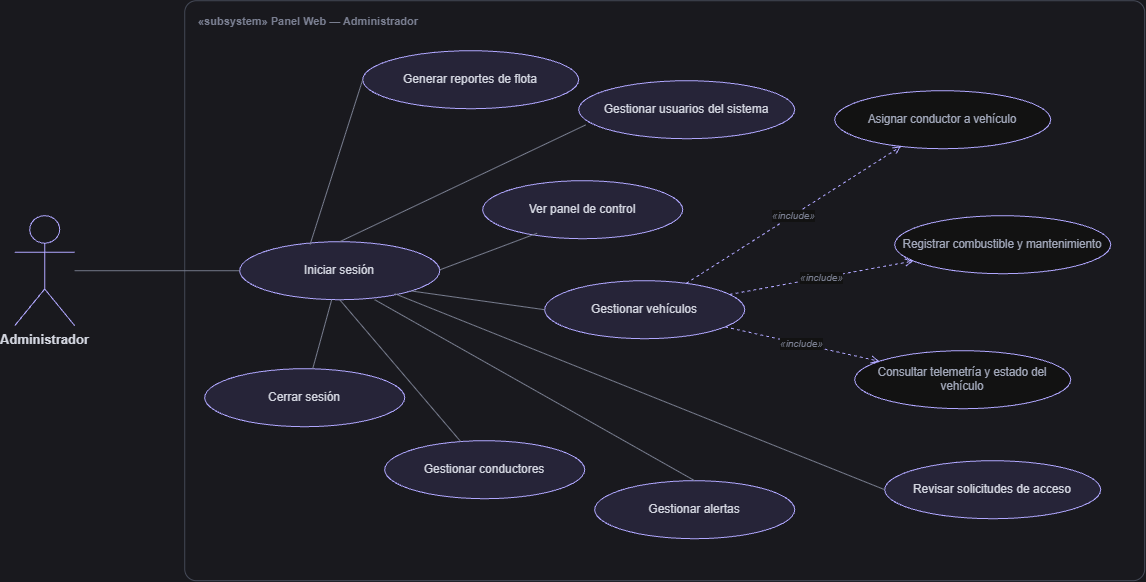

The diagram above was exported from draw.io. Its source (the exported page's mxGraphModel, read from the mxfile embedded in the PNG):
<mxGraphModel dx="1433" dy="788" grid="1" gridSize="10" guides="1" tooltips="1" connect="1" arrows="1" fold="1" page="1" pageScale="1" pageWidth="1020" pageHeight="640" background="#F5F6FB" math="0" shadow="0">
  <root>
    <mxCell id="0" />
    <mxCell id="1" parent="0" />
    <mxCell id="a-actor" parent="1" style="shape=umlActor;verticalLabelPosition=bottom;verticalAlign=top;html=1;outlineConnect=0;fillColor=none;strokeColor=#4338CA;fontColor=#171B26;fontSize=13;fontStyle=1;" value="Administrador" vertex="1">
      <mxGeometry height="110" width="60" x="20" y="245" as="geometry" />
    </mxCell>
    <mxCell id="a-boundary" parent="1" style="rounded=1;arcSize=2;whiteSpace=wrap;html=1;verticalAlign=top;align=left;spacingLeft=12;spacingTop=8;fontStyle=1;fontSize=11;fontColor=#7A8095;strokeColor=#B7BDCD;fillColor=none;" value="&amp;laquo;subsystem&amp;raquo; Panel Web &amp;mdash; Administrador" vertex="1">
      <mxGeometry height="580" width="960" x="190" y="30" as="geometry" />
    </mxCell>
    <mxCell id="a1" parent="1" style="ellipse;whiteSpace=wrap;html=1;fillColor=#E7E5FC;strokeColor=#4338CA;fontSize=12;fontColor=#171B26;" value="Iniciar sesión" vertex="1">
      <mxGeometry height="58" width="200" x="245" y="271" as="geometry" />
    </mxCell>
    <mxCell id="a2" parent="1" style="ellipse;whiteSpace=wrap;html=1;fillColor=#E7E5FC;strokeColor=#4338CA;fontSize=12;fontColor=#171B26;" value="Ver panel de control" vertex="1">
      <mxGeometry height="58" width="200" x="488" y="210" as="geometry" />
    </mxCell>
    <mxCell id="a3" parent="1" style="ellipse;whiteSpace=wrap;html=1;fillColor=#E7E5FC;strokeColor=#4338CA;fontSize=12;fontColor=#171B26;" value="Gestionar vehículos" vertex="1">
      <mxGeometry height="58" width="200" x="550" y="310" as="geometry" />
    </mxCell>
    <mxCell id="a4" parent="1" style="ellipse;whiteSpace=wrap;html=1;fillColor=#E7E5FC;strokeColor=#4338CA;fontSize=12;fontColor=#171B26;" value="Gestionar conductores" vertex="1">
      <mxGeometry height="58" width="200" x="390" y="470" as="geometry" />
    </mxCell>
    <mxCell id="a5" parent="1" style="ellipse;whiteSpace=wrap;html=1;fillColor=#E7E5FC;strokeColor=#4338CA;fontSize=12;fontColor=#171B26;" value="Gestionar alertas" vertex="1">
      <mxGeometry height="58" width="200" x="600" y="510" as="geometry" />
    </mxCell>
    <mxCell id="a6" parent="1" style="ellipse;whiteSpace=wrap;html=1;fillColor=#E7E5FC;strokeColor=#4338CA;fontSize=12;fontColor=#171B26;" value="Cerrar sesión" vertex="1">
      <mxGeometry height="58" width="200" x="210" y="398" as="geometry" />
    </mxCell>
    <mxCell id="a7" parent="1" style="ellipse;whiteSpace=wrap;html=1;fillColor=#E7E5FC;strokeColor=#4338CA;fontSize=12;fontColor=#171B26;" value="Generar reportes de flota" vertex="1">
      <mxGeometry height="58" width="216" x="368" y="80" as="geometry" />
    </mxCell>
    <mxCell id="a8" parent="1" style="ellipse;whiteSpace=wrap;html=1;fillColor=#E7E5FC;strokeColor=#4338CA;fontSize=12;fontColor=#171B26;" value="Gestionar usuarios del sistema" vertex="1">
      <mxGeometry height="58" width="216" x="584" y="110" as="geometry" />
    </mxCell>
    <mxCell id="a9" parent="1" style="ellipse;whiteSpace=wrap;html=1;fillColor=#E7E5FC;strokeColor=#4338CA;fontSize=12;fontColor=#171B26;" value="Revisar solicitudes de acceso" vertex="1">
      <mxGeometry height="58" width="216" x="890" y="490" as="geometry" />
    </mxCell>
    <mxCell id="aI1" parent="1" style="ellipse;whiteSpace=wrap;html=1;fillColor=#FFFFFF;strokeColor=#4338CA;fontSize=11.5;fontColor=#4B5166;" value="Asignar conductor a vehículo" vertex="1">
      <mxGeometry height="58" width="216" x="840" y="120" as="geometry" />
    </mxCell>
    <mxCell id="aI2" parent="1" style="ellipse;whiteSpace=wrap;html=1;fillColor=#FFFFFF;strokeColor=#4338CA;fontSize=11.5;fontColor=#4B5166;" value="Registrar combustible y mantenimiento" vertex="1">
      <mxGeometry height="58" width="216" x="900" y="245" as="geometry" />
    </mxCell>
    <mxCell id="aI3" parent="1" style="ellipse;whiteSpace=wrap;html=1;fillColor=#FFFFFF;strokeColor=#4338CA;fontSize=11.5;fontColor=#4B5166;" value="Consultar telemetría y estado del vehículo" vertex="1">
      <mxGeometry height="58" width="216" x="860" y="380" as="geometry" />
    </mxCell>
    <mxCell id="aE1" edge="1" parent="1" source="a-actor" style="endArrow=none;html=1;strokeColor=#7A8095;" target="a1">
      <mxGeometry relative="1" as="geometry" />
    </mxCell>
    <mxCell id="aInc1" edge="1" parent="1" source="a3" style="endArrow=open;endFill=0;dashed=1;html=1;strokeColor=#4338CA;fontColor=#7A8095;fontStyle=2;fontSize=10;" target="aI1" value="&amp;laquo;include&amp;raquo;">
      <mxGeometry relative="1" as="geometry" />
    </mxCell>
    <mxCell id="aInc2" edge="1" parent="1" source="a3" style="endArrow=open;endFill=0;dashed=1;html=1;strokeColor=#4338CA;fontColor=#7A8095;fontStyle=2;fontSize=10;" target="aI2" value="&amp;laquo;include&amp;raquo;">
      <mxGeometry relative="1" as="geometry" />
    </mxCell>
    <mxCell id="aInc3" edge="1" parent="1" source="a3" style="endArrow=open;endFill=0;dashed=1;html=1;strokeColor=#4338CA;fontColor=#7A8095;fontStyle=2;fontSize=10;" target="aI3" value="&amp;laquo;include&amp;raquo;">
      <mxGeometry relative="1" as="geometry" />
    </mxCell>
    <mxCell id="AIhqNKqJh3q93sFKUv3e-2" edge="1" parent="1" style="endArrow=none;html=1;strokeColor=#7A8095;entryX=0.5;entryY=0;entryDx=0;entryDy=0;" target="a5">
      <mxGeometry relative="1" as="geometry">
        <mxPoint x="380" y="329" as="sourcePoint" />
        <mxPoint x="545" y="329" as="targetPoint" />
      </mxGeometry>
    </mxCell>
    <mxCell id="AIhqNKqJh3q93sFKUv3e-3" edge="1" parent="1" source="a3" style="endArrow=none;html=1;strokeColor=#7A8095;exitX=0;exitY=0.5;exitDx=0;exitDy=0;entryX=1;entryY=1;entryDx=0;entryDy=0;" target="a1">
      <mxGeometry relative="1" as="geometry">
        <mxPoint x="140" y="300" as="sourcePoint" />
        <mxPoint x="305" y="300" as="targetPoint" />
      </mxGeometry>
    </mxCell>
    <mxCell id="AIhqNKqJh3q93sFKUv3e-4" edge="1" parent="1" source="a1" style="endArrow=none;html=1;strokeColor=#7A8095;exitX=0.5;exitY=1;exitDx=0;exitDy=0;" target="a4">
      <mxGeometry relative="1" as="geometry">
        <mxPoint x="140" y="300" as="sourcePoint" />
        <mxPoint x="305" y="300" as="targetPoint" />
      </mxGeometry>
    </mxCell>
    <mxCell id="AIhqNKqJh3q93sFKUv3e-5" edge="1" parent="1" source="a1" style="endArrow=none;html=1;strokeColor=#7A8095;exitX=0.5;exitY=0;exitDx=0;exitDy=0;entryX=0.032;entryY=0.763;entryDx=0;entryDy=0;entryPerimeter=0;" target="a8">
      <mxGeometry relative="1" as="geometry">
        <mxPoint x="140" y="300" as="sourcePoint" />
        <mxPoint x="305" y="300" as="targetPoint" />
      </mxGeometry>
    </mxCell>
    <mxCell id="AIhqNKqJh3q93sFKUv3e-6" edge="1" parent="1" style="endArrow=none;html=1;strokeColor=#7A8095;entryX=0.272;entryY=0.906;entryDx=0;entryDy=0;entryPerimeter=0;" target="a2">
      <mxGeometry relative="1" as="geometry">
        <mxPoint x="445" y="299.17" as="sourcePoint" />
        <mxPoint x="610" y="299.17" as="targetPoint" />
      </mxGeometry>
    </mxCell>
    <mxCell id="AIhqNKqJh3q93sFKUv3e-7" edge="1" parent="1" source="a1" style="endArrow=none;html=1;strokeColor=#7A8095;" target="a6">
      <mxGeometry relative="1" as="geometry">
        <mxPoint x="385" y="329" as="sourcePoint" />
        <mxPoint x="550" y="329" as="targetPoint" />
      </mxGeometry>
    </mxCell>
    <mxCell id="AIhqNKqJh3q93sFKUv3e-8" edge="1" parent="1" style="endArrow=none;html=1;strokeColor=#7A8095;entryX=0;entryY=0.5;entryDx=0;entryDy=0;" target="a9">
      <mxGeometry relative="1" as="geometry">
        <mxPoint x="400" y="323" as="sourcePoint" />
        <mxPoint x="565" y="323" as="targetPoint" />
      </mxGeometry>
    </mxCell>
    <mxCell id="9jg67D_tBipx2AjuCdTE-1" edge="1" parent="1" source="a1" style="endArrow=none;html=1;strokeColor=#7A8095;exitX=0.352;exitY=0.046;exitDx=0;exitDy=0;exitPerimeter=0;entryX=0;entryY=0.5;entryDx=0;entryDy=0;" target="a7">
      <mxGeometry relative="1" as="geometry">
        <mxPoint x="130" y="290" as="sourcePoint" />
        <mxPoint x="295" y="290" as="targetPoint" />
      </mxGeometry>
    </mxCell>
  </root>
</mxGraphModel>